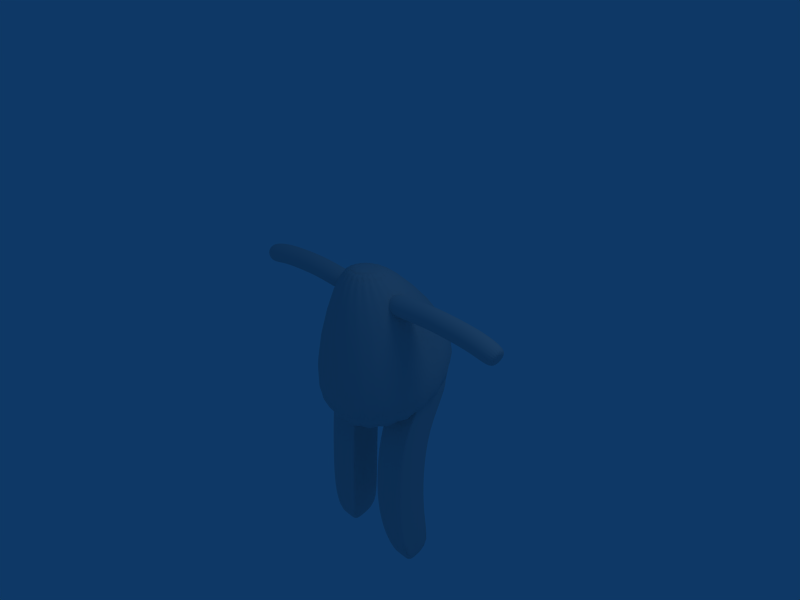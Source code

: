 # Source: Puffy.blend  (saved by Blender 2.41.0; exported with 4.5.12 LTS)
import bpy
from mathutils import Matrix  # noqa: F401  (used for matrix-valued properties, if any)

bpy.ops.wm.read_factory_settings(use_empty=True)
scene = bpy.context.scene
scene.name = 'Scene'

# ---- collections
col_collection_1 = bpy.data.collections.new('Collection 1'); scene.collection.children.link(col_collection_1)

# ---- world
world_world = bpy.data.worlds.new('World'); scene.world = world_world
world_world.color = (0.05656, 0.2208, 0.4)
world_world.use_sun_shadow = False
world_world.sun_shadow_jitter_overblur = 0.0
world_world.cycles.sampling_method = 'MANUAL'
world_world.cycles.sample_map_resolution = 256

# ---- cameras
cam_camera = bpy.data.cameras.new('Camera')
cam_camera.passepartout_alpha = 0.2
cam_camera.clip_end = 100.0
cam_camera.lens = 35.0
cam_camera.ortho_scale = 7.314
cam_camera.show_passepartout = False
cam_camera.show_safe_areas = True
cam_camera.dof.focus_distance = 0.0
cam_camera.dof.aperture_fstop = 128.0

# ---- lights
light_spot = bpy.data.lights.new('Spot', 'POINT')
light_spot.transmission_factor = 0.0
light_spot.cutoff_distance = 30.0
light_spot.energy = 100.0
light_spot.shadow_buffer_clip_start = 1.001
light_spot.shadow_soft_size = 1.0
light_spot.shadow_maximum_resolution = 0.006
light_spot.use_absolute_resolution = True
light_spot.cycles.use_multiple_importance_sampling = False

# ---- meshes
me_cylinder_002 = bpy.data.meshes.new('Cylinder.002')
me_cylinder_002.from_pydata([(0.01915, 0.6613, 0.412), (0.04562, 0.6259, 0.412), (0.06107, 0.5845, 0.412), (0.06422, 0.5405, 0.412), (0.05483, 0.4973, 0.412), (0.03365, 0.4585, 0.412), (0.002407, 0.4273, 0.412), (-0.03637, 0.4061, 0.412), (-0.07955, 0.3967, 0.412), (-0.1236, 0.3998, 0.412), (-0.165, 0.4153, 0.412), (-0.2004, 0.4418, 0.412), (-0.2269, 0.4771, 0.412), (-0.2423, 0.5185, 0.412), (-0.2455, 0.5626, 0.412), (-0.2361, 0.6058, 0.412), (-0.2149, 0.6446, 0.412), (-0.1836, 0.6758, 0.412), (-0.1449, 0.697, 0.412), (-0.1017, 0.7064, 0.412), (-0.05762, 0.7032, 0.412), (-0.01623, 0.6878, 0.412), (0.01915, 0.6928, 0.7836), (0.04562, 0.6574, 0.7836), (0.06107, 0.616, 0.7836), (0.06422, 0.5719, 0.7836), (0.05483, 0.5288, 0.7836), (0.03365, 0.49, 0.7836), (0.002407, 0.4588, 0.7836), (-0.03637, 0.4376, 0.7836), (-0.07955, 0.4282, 0.7836), (-0.1236, 0.4313, 0.7836), (-0.165, 0.4468, 0.7836), (-0.2004, 0.4733, 0.7836), (-0.2269, 0.5086, 0.7836), (-0.2423, 0.55, 0.7836), (-0.2455, 0.5941, 0.7836), (-0.2361, 0.6373, 0.7836), (-0.2149, 0.6761, 0.7836), (-0.1836, 0.7073, 0.7836), (-0.1449, 0.7285, 0.7836), (-0.1017, 0.7379, 0.7836), (-0.05762, 0.7347, 0.7836), (-0.01622, 0.7193, 0.7836), (-0.09062, 0.5515, 0.412), (-0.01622, 0.7463, 1.193), (-0.05762, 0.7617, 1.193), (-0.1017, 0.7648, 1.193), (-0.1449, 0.7555, 1.193), (-0.1836, 0.7343, 1.193), (-0.2149, 0.703, 1.193), (-0.2361, 0.6643, 1.193), (-0.2455, 0.6211, 1.193), (-0.2423, 0.577, 1.193), (-0.2269, 0.5356, 1.193), (-0.2004, 0.5002, 1.193), (-0.165, 0.4738, 1.193), (-0.1236, 0.4583, 1.193), (-0.07955, 0.4552, 1.193), (-0.03637, 0.4646, 1.193), (0.002407, 0.4857, 1.193), (0.03365, 0.517, 1.193), (0.05483, 0.5558, 1.193), (0.06422, 0.5989, 1.193), (0.06107, 0.643, 1.193), (0.04562, 0.6844, 1.193), (0.01915, 0.7198, 1.193), (0.01915, 0.7018, 1.597), (0.04562, 0.6664, 1.597), (0.06107, 0.625, 1.597), (0.06422, 0.5809, 1.597), (0.05483, 0.5378, 1.597), (0.03365, 0.499, 1.597), (0.002407, 0.4677, 1.597), (-0.03637, 0.4466, 1.597), (-0.07955, 0.4372, 1.597), (-0.1236, 0.4403, 1.597), (-0.165, 0.4558, 1.597), (-0.2004, 0.4823, 1.597), (-0.2269, 0.5176, 1.597), (-0.2423, 0.559, 1.597), (-0.2455, 0.6031, 1.597), (-0.2361, 0.6463, 1.597), (-0.2149, 0.685, 1.597), (-0.1836, 0.7163, 1.597), (-0.1449, 0.7375, 1.597), (-0.1017, 0.7469, 1.597), (-0.05762, 0.7437, 1.597), (-0.01622, 0.7283, 1.597), (-0.01622, 0.7013, 1.988), (-0.05762, 0.7167, 1.988), (-0.1017, 0.7199, 1.988), (-0.1449, 0.7105, 1.988), (-0.1836, 0.6893, 1.988), (-0.2149, 0.6581, 1.988), (-0.2361, 0.6193, 1.988), (-0.2455, 0.5761, 1.988), (-0.2423, 0.532, 1.988), (-0.2269, 0.4906, 1.988), (-0.2004, 0.4553, 1.988), (-0.165, 0.4288, 1.988), (-0.1236, 0.4133, 1.988), (-0.07955, 0.4102, 1.988), (-0.03637, 0.4196, 1.988), (0.002407, 0.4408, 1.988), (0.03365, 0.472, 1.988), (0.05483, 0.5108, 1.988), (0.06422, 0.554, 1.988), (0.06107, 0.598, 1.988), (0.04562, 0.6394, 1.988), (0.01915, 0.6748, 1.988), (0.01915, 0.5791, 2.378), (0.04562, 0.5456, 2.367), (0.06107, 0.5063, 2.354), (0.06422, 0.4646, 2.34), (0.05483, 0.4237, 2.326), (0.03365, 0.3869, 2.313), (0.002407, 0.3573, 2.303), (-0.03637, 0.3372, 2.297), (-0.07955, 0.3283, 2.294), (-0.1236, 0.3313, 2.295), (-0.165, 0.3459, 2.3), (-0.2004, 0.371, 2.308), (-0.2269, 0.4046, 2.319), (-0.2423, 0.4438, 2.333), (-0.2455, 0.4856, 2.347), (-0.2361, 0.5265, 2.36), (-0.2149, 0.5632, 2.373), (-0.1836, 0.5929, 2.383), (-0.1449, 0.6129, 2.389), (-0.1017, 0.6218, 2.392), (-0.05762, 0.6188, 2.391), (-0.01622, 0.6042, 2.387), (-0.09062, 0.4751, 2.343)], [], [(44, 0, 1), (44, 1, 2), (44, 2, 3), (44, 3, 4), (44, 4, 5), (44, 5, 6), (44, 6, 7), (44, 7, 8), (44, 8, 9), (44, 9, 10), (44, 10, 11), (44, 11, 12), (44, 12, 13), (44, 13, 14), (44, 14, 15), (44, 15, 16), (44, 16, 17), (44, 17, 18), (44, 18, 19), (44, 19, 20), (44, 20, 21), (21, 0, 44), (0, 22, 23, 1), (1, 23, 24, 2), (2, 24, 25, 3), (3, 25, 26, 4), (4, 26, 27, 5), (5, 27, 28, 6), (6, 28, 29, 7), (7, 29, 30, 8), (8, 30, 31, 9), (9, 31, 32, 10), (10, 32, 33, 11), (11, 33, 34, 12), (12, 34, 35, 13), (13, 35, 36, 14), (14, 36, 37, 15), (15, 37, 38, 16), (16, 38, 39, 17), (17, 39, 40, 18), (18, 40, 41, 19), (19, 41, 42, 20), (20, 42, 43, 21), (22, 0, 21, 43), (22, 43, 45, 66), (43, 42, 46, 45), (42, 41, 47, 46), (41, 40, 48, 47), (40, 39, 49, 48), (39, 38, 50, 49), (38, 37, 51, 50), (37, 36, 52, 51), (36, 35, 53, 52), (35, 34, 54, 53), (34, 33, 55, 54), (33, 32, 56, 55), (32, 31, 57, 56), (31, 30, 58, 57), (30, 29, 59, 58), (29, 28, 60, 59), (28, 27, 61, 60), (27, 26, 62, 61), (26, 25, 63, 62), (25, 24, 64, 63), (24, 23, 65, 64), (23, 22, 66, 65), (65, 66, 67, 68), (64, 65, 68, 69), (63, 64, 69, 70), (62, 63, 70, 71), (61, 62, 71, 72), (60, 61, 72, 73), (59, 60, 73, 74), (58, 59, 74, 75), (57, 58, 75, 76), (56, 57, 76, 77), (55, 56, 77, 78), (54, 55, 78, 79), (53, 54, 79, 80), (52, 53, 80, 81), (51, 52, 81, 82), (50, 51, 82, 83), (49, 50, 83, 84), (48, 49, 84, 85), (47, 48, 85, 86), (46, 47, 86, 87), (45, 46, 87, 88), (66, 45, 88, 67), (67, 88, 89, 110), (88, 87, 90, 89), (87, 86, 91, 90), (86, 85, 92, 91), (85, 84, 93, 92), (84, 83, 94, 93), (83, 82, 95, 94), (82, 81, 96, 95), (81, 80, 97, 96), (80, 79, 98, 97), (79, 78, 99, 98), (78, 77, 100, 99), (77, 76, 101, 100), (76, 75, 102, 101), (75, 74, 103, 102), (74, 73, 104, 103), (73, 72, 105, 104), (72, 71, 106, 105), (71, 70, 107, 106), (70, 69, 108, 107), (69, 68, 109, 108), (68, 67, 110, 109), (109, 110, 111, 112), (108, 109, 112, 113), (107, 108, 113, 114), (106, 107, 114, 115), (105, 106, 115, 116), (104, 105, 116, 117), (103, 104, 117, 118), (102, 103, 118, 119), (101, 102, 119, 120), (100, 101, 120, 121), (99, 100, 121, 122), (98, 99, 122, 123), (97, 98, 123, 124), (96, 97, 124, 125), (95, 96, 125, 126), (94, 95, 126, 127), (93, 94, 127, 128), (92, 93, 128, 129), (91, 92, 129, 130), (90, 91, 130, 131), (89, 90, 131, 132), (110, 89, 132, 111), (133, 112, 111), (133, 113, 112), (133, 114, 113), (133, 115, 114), (133, 116, 115), (133, 117, 116), (133, 118, 117), (133, 119, 118), (133, 120, 119), (133, 121, 120), (133, 122, 121), (133, 123, 122), (133, 124, 123), (133, 125, 124), (133, 126, 125), (133, 127, 126), (133, 128, 127), (133, 129, 128), (133, 130, 129), (133, 131, 130), (133, 132, 131), (133, 111, 132)])
me_cylinder_002.polygons.foreach_set('use_smooth', [True] * 154)
me_cylinder_002.use_remesh_preserve_volume = False
me_cylinder_002.use_remesh_preserve_attributes = False
me_cylinder_002.use_mirror_vertex_groups = False
me_cylinder_002.update()
me_cube_001 = bpy.data.meshes.new('Cube.001')
me_cube_001.from_pydata([(0.9571, 0.5927, -0.6648), (0.9571, 0.06977, -0.6648), (0.4341, 0.06977, -0.6648), (0.4341, 0.5927, -0.6648), (0.8606, 0.2554, -3.85), (0.8606, -0.1954, -3.927), (0.4596, -0.1954, -3.927), (0.4596, 0.2554, -3.85), (0.6956, 0.06977, -0.6648), (0.9571, 0.3313, -0.6648), (0.6956, 0.5927, -0.6648), (0.4341, 0.3313, -0.6648), (0.8606, 0.005059, -3.927), (0.6601, -0.1954, -3.927), (0.4596, 0.005059, -3.927), (0.6601, 0.2554, -3.85), (0.8092, -0.3384, -3.089), (0.8092, 0.1846, -3.089), (0.2862, -0.3384, -3.089), (0.2862, 0.1846, -3.089), (0.6956, 0.3313, -0.6648), (0.6601, 0.005059, -3.927), (0.8092, -0.0769, -3.089), (0.5477, -0.3384, -3.089), (0.2862, -0.0769, -3.089), (0.5477, 0.1846, -3.089), (0.8263, 0.06977, -0.6648), (0.5648, 0.06977, -0.6648), (0.9571, 0.2005, -0.6648), (0.9571, 0.462, -0.6648), (0.5648, 0.5927, -0.6648), (0.8263, 0.5927, -0.6648), (0.4341, 0.462, -0.6648), (0.4341, 0.2005, -0.6648), (0.821, -0.2497, -1.525), (0.821, 0.2733, -1.525), (0.298, -0.2497, -1.525), (0.298, 0.2733, -1.525), (0.6956, 0.462, -0.6648), (0.5648, 0.3313, -0.6648), (0.6956, 0.2005, -0.6648), (0.8263, 0.3313, -0.6648), (0.8092, 0.05384, -3.089), (0.821, 0.01183, -1.525), (0.8092, -0.2076, -3.089), (0.6784, -0.3384, -3.089), (0.5595, -0.2497, -1.525), (0.417, -0.3384, -3.089), (0.2862, -0.2076, -3.089), (0.298, 0.01183, -1.525), (0.2862, 0.05384, -3.089), (0.417, 0.1846, -3.089), (0.5595, 0.2733, -1.525), (0.6784, 0.1846, -3.089), (0.5648, 0.462, -0.6648), (0.5648, 0.2005, -0.6648), (0.8263, 0.462, -0.6648), (0.8263, 0.2005, -0.6648), (0.821, 0.1426, -1.525), (0.821, -0.1189, -1.525), (0.6903, -0.2497, -1.525), (0.4288, -0.2497, -1.525), (0.298, -0.1189, -1.525), (0.298, 0.1426, -1.525), (0.4288, 0.2733, -1.525), (0.6903, 0.2733, -1.525), (0.7855, -0.3325, -2.369), (0.7855, 0.1905, -2.369), (0.2625, -0.3325, -2.369), (0.2625, 0.1905, -2.369), (0.8092, 0.1192, -3.089), (0.8092, -0.01153, -3.089), (0.7855, -0.07098, -2.369), (0.8092, -0.1423, -3.089), (0.8092, -0.273, -3.089), (0.6131, -0.3384, -3.089), (0.7438, -0.3384, -3.089), (0.524, -0.3325, -2.369), (0.3516, -0.3384, -3.089), (0.4823, -0.3384, -3.089), (0.2862, -0.1423, -3.089), (0.2862, -0.273, -3.089), (0.2625, -0.07098, -2.369), (0.2862, -0.01153, -3.089), (0.2862, 0.1192, -3.089), (0.3516, 0.1846, -3.089), (0.4823, 0.1846, -3.089), (0.524, 0.1905, -2.369), (0.7438, 0.1846, -3.089), (0.6131, 0.1846, -3.089), (0.7855, 0.05976, -2.369), (0.821, 0.2079, -1.525), (0.821, 0.0772, -1.525), (0.7855, -0.2017, -2.369), (0.821, -0.05354, -1.525), (0.821, -0.1843, -1.525), (0.6548, -0.3325, -2.369), (0.7556, -0.2497, -1.525), (0.6249, -0.2497, -1.525), (0.3933, -0.3325, -2.369), (0.4942, -0.2497, -1.525), (0.3634, -0.2497, -1.525), (0.2625, -0.2017, -2.369), (0.298, -0.1843, -1.525), (0.298, -0.05354, -1.525), (0.2625, 0.05976, -2.369), (0.298, 0.0772, -1.525), (0.298, 0.2079, -1.525), (0.3933, 0.1905, -2.369), (0.3634, 0.2733, -1.525), (0.4942, 0.2733, -1.525), (0.6548, 0.1905, -2.369), (0.6249, 0.2733, -1.525), (0.7556, 0.2733, -1.525), (0.7855, 0.1251, -2.369), (0.7855, -0.005612, -2.369), (0.7855, -0.1364, -2.369), (0.7855, -0.2671, -2.369), (0.7202, -0.3325, -2.369), (0.5894, -0.3325, -2.369), (0.4587, -0.3325, -2.369), (0.3279, -0.3325, -2.369), (0.2625, -0.2671, -2.369), (0.2625, -0.1364, -2.369), (0.2625, -0.005612, -2.369), (0.2625, 0.1251, -2.369), (0.3279, 0.1905, -2.369), (0.4587, 0.1905, -2.369), (0.5894, 0.1905, -2.369), (0.7202, 0.1905, -2.369)], [], [(15, 7, 14, 21), (4, 15, 21, 12), (21, 14, 6, 13), (12, 21, 13, 5), (32, 3, 30, 54), (11, 32, 54, 39), (54, 30, 10, 38), (39, 54, 38, 20), (33, 11, 39, 55), (2, 33, 55, 27), (55, 39, 20, 40), (27, 55, 40, 8), (38, 10, 31, 56), (20, 38, 56, 41), (0, 29, 56, 31), (41, 56, 29, 9), (40, 20, 41, 57), (8, 40, 57, 26), (57, 41, 9, 28), (26, 57, 28, 1), (42, 4, 12), (44, 12, 5), (45, 5, 13), (47, 13, 6), (48, 6, 14), (50, 14, 7), (51, 7, 15), (53, 15, 4), (22, 71, 12), (71, 42, 12), (42, 70, 4), (70, 17, 4), (67, 17, 70, 114), (35, 67, 114, 91), (114, 70, 42, 90), (91, 114, 90, 58), (29, 0, 91), (91, 0, 35), (91, 58, 29), (90, 42, 71, 115), (58, 90, 115, 92), (115, 71, 22, 72), (92, 115, 72, 43), (92, 9, 29), (58, 92, 29), (92, 43, 9), (16, 74, 5), (74, 44, 5), (44, 73, 12), (73, 22, 12), (72, 22, 73, 116), (43, 72, 116, 94), (116, 73, 44, 93), (94, 116, 93, 59), (94, 28, 9), (43, 94, 9), (94, 59, 28), (93, 44, 74, 117), (59, 93, 117, 95), (117, 74, 16, 66), (95, 117, 66, 34), (95, 1, 28), (59, 95, 28), (95, 34, 1), (23, 75, 13), (75, 45, 13), (45, 76, 5), (76, 16, 5), (66, 16, 76, 118), (34, 66, 118, 97), (118, 76, 45, 96), (97, 118, 96, 60), (97, 26, 1), (34, 97, 1), (97, 60, 26), (96, 45, 75, 119), (60, 96, 119, 98), (119, 75, 23, 77), (98, 119, 77, 46), (98, 8, 26), (60, 98, 26), (98, 46, 8), (18, 78, 6), (78, 47, 6), (47, 79, 13), (79, 23, 13), (77, 23, 79, 120), (46, 77, 120, 100), (120, 79, 47, 99), (100, 120, 99, 61), (100, 27, 8), (46, 100, 8), (100, 61, 27), (99, 47, 78, 121), (61, 99, 121, 101), (121, 78, 18, 68), (101, 121, 68, 36), (101, 2, 27), (61, 101, 27), (101, 36, 2), (24, 80, 14), (80, 48, 14), (48, 81, 6), (81, 18, 6), (68, 18, 81, 122), (36, 68, 122, 103), (122, 81, 48, 102), (103, 122, 102, 62), (103, 33, 2), (36, 103, 2), (103, 62, 33), (102, 48, 80, 123), (62, 102, 123, 104), (123, 80, 24, 82), (104, 123, 82, 49), (104, 11, 33), (62, 104, 33), (104, 49, 11), (19, 84, 7), (84, 50, 7), (50, 83, 14), (83, 24, 14), (82, 24, 83, 124), (49, 82, 124, 106), (124, 83, 50, 105), (106, 124, 105, 63), (106, 32, 11), (49, 106, 11), (106, 63, 32), (105, 50, 84, 125), (63, 105, 125, 107), (125, 84, 19, 69), (107, 125, 69, 37), (107, 3, 32), (63, 107, 32), (107, 37, 3), (25, 86, 15), (86, 51, 15), (51, 85, 7), (85, 19, 7), (69, 19, 85, 126), (37, 69, 126, 109), (126, 85, 51, 108), (109, 126, 108, 64), (109, 30, 3), (37, 109, 3), (109, 64, 30), (108, 51, 86, 127), (64, 108, 127, 110), (127, 86, 25, 87), (110, 127, 87, 52), (110, 10, 30), (64, 110, 30), (110, 52, 10), (17, 88, 4), (88, 53, 4), (53, 89, 15), (89, 25, 15), (87, 25, 89, 128), (52, 87, 128, 112), (128, 89, 53, 111), (112, 128, 111, 65), (112, 31, 10), (52, 112, 10), (112, 65, 31), (111, 53, 88, 129), (65, 111, 129, 113), (129, 88, 17, 67), (113, 129, 67, 35), (113, 0, 31), (65, 113, 31), (35, 0, 113)])
me_cube_001.polygons.foreach_set('use_smooth', [True] * 172)
me_cube_001.use_remesh_preserve_volume = False
me_cube_001.use_remesh_preserve_attributes = False
me_cube_001.use_mirror_vertex_groups = False
me_cube_001.update()
me_cylinder = bpy.data.meshes.new('Cylinder')
me_cylinder.from_pydata([(1.0, -0.7024, -0.9547), (1.241, -0.7983, -0.6471), (1.382, -0.9106, -0.287), (1.411, -1.03, 0.09632), (1.325, -1.147, 0.4718), (1.132, -1.252, 0.8091), (0.8475, -1.337, 1.081), (0.4942, -1.394, 1.265), (0.1009, -1.42, 1.347), (-0.3006, -1.411, 1.319), (-0.6778, -1.369, 1.185), (-1.0, -1.298, 0.9547), (-1.241, -1.202, 0.6471), (-1.382, -1.089, 0.287), (-1.411, -0.97, -0.09632), (-1.325, -0.8529, -0.4718), (-1.132, -0.7478, -0.8091), (-0.8475, -0.6631, -1.081), (-0.4942, -0.6057, -1.265), (-0.1009, -0.5803, -1.347), (0.3006, -0.5888, -1.319), (0.6778, -0.6307, -1.185), (0.2859, 0.9259, -0.2761), (0.3549, 0.9498, -0.1872), (0.3951, 0.9777, -0.08301), (0.4033, 1.007, 0.02786), (0.3788, 1.037, 0.1365), (0.3237, 1.063, 0.234), (0.2423, 1.084, 0.3126), (0.1413, 1.098, 0.3659), (0.02884, 1.105, 0.3895), (-0.08594, 1.102, 0.3816), (-0.1938, 1.092, 0.3427), (-0.2859, 1.074, 0.2761), (-0.3549, 1.05, 0.1871), (-0.3951, 1.022, 0.08301), (-0.4033, 0.9925, -0.02786), (-0.3788, 0.9634, -0.1365), (-0.3237, 0.9372, -0.234), (-0.2423, 0.9161, -0.3126), (-0.1413, 0.9018, -0.3659), (-0.02884, 0.8955, -0.3895), (0.08595, 0.8976, -0.3816), (0.1938, 0.908, -0.3427), (0.0, -1.0, -6.495e-08), (8.161e-07, 1.0, -8.81e-07)], [], [(44, 0, 1), (45, 23, 22), (44, 1, 2), (45, 24, 23), (44, 2, 3), (45, 25, 24), (44, 3, 4), (45, 26, 25), (44, 4, 5), (45, 27, 26), (44, 5, 6), (45, 28, 27), (44, 6, 7), (45, 29, 28), (44, 7, 8), (45, 30, 29), (44, 8, 9), (45, 31, 30), (44, 9, 10), (45, 32, 31), (44, 10, 11), (45, 33, 32), (44, 11, 12), (45, 34, 33), (44, 12, 13), (45, 35, 34), (44, 13, 14), (45, 36, 35), (44, 14, 15), (45, 37, 36), (44, 15, 16), (45, 38, 37), (44, 16, 17), (45, 39, 38), (44, 17, 18), (45, 40, 39), (44, 18, 19), (45, 41, 40), (44, 19, 20), (45, 42, 41), (44, 20, 21), (45, 43, 42), (21, 0, 44), (45, 22, 43), (0, 22, 23, 1), (1, 23, 24, 2), (2, 24, 25, 3), (3, 25, 26, 4), (4, 26, 27, 5), (5, 27, 28, 6), (6, 28, 29, 7), (7, 29, 30, 8), (8, 30, 31, 9), (9, 31, 32, 10), (10, 32, 33, 11), (11, 33, 34, 12), (12, 34, 35, 13), (13, 35, 36, 14), (14, 36, 37, 15), (15, 37, 38, 16), (16, 38, 39, 17), (17, 39, 40, 18), (18, 40, 41, 19), (19, 41, 42, 20), (20, 42, 43, 21), (22, 0, 21, 43)])
me_cylinder.polygons.foreach_set('use_smooth', [True] * 66)
me_cylinder.use_remesh_preserve_volume = False
me_cylinder.use_remesh_preserve_attributes = False
me_cylinder.use_mirror_vertex_groups = False
me_cylinder.update()

# ---- objects
ob_cylinder_001 = bpy.data.objects.new('Cylinder.001', me_cylinder_002)
ob_cube = bpy.data.objects.new('Cube', me_cube_001)
ob_cylinder = bpy.data.objects.new('Cylinder', me_cylinder)
ob_lamp = bpy.data.objects.new('Lamp', light_spot)
ob_camera = bpy.data.objects.new('Camera', cam_camera)

# ---- transforms, parenting, visibility, modifiers, constraints
ob_cylinder_001.location = (0.0, 0.0, 0.0)
ob_cylinder_001.rotation_euler = (1.571, -0.0, 1.571)
ob_cylinder_001.lock_rotations_4d = False
ob_cylinder_001.empty_display_type = 'ARROWS'
ob_cylinder_001.color = (0.0, 0.0, 0.0, 1.0)
ob_cylinder_001.lineart.crease_threshold = 0.0
_m = ob_cylinder_001.modifiers.new('Mirror', 'MIRROR')
_m.use_axis = (False, False, True)
_m.use_mirror_vertex_groups = False
_m = ob_cylinder_001.modifiers.new('Subsurf', 'SUBSURF')
_m.uv_smooth = 'PRESERVE_CORNERS'
_m.quality = 2
_m.show_only_control_edges = False
ob_cube.location = (0.0, 0.0, 0.0)
ob_cube.lock_rotations_4d = False
ob_cube.empty_display_type = 'ARROWS'
ob_cube.color = (0.0, 0.0, 0.0, 1.0)
ob_cube.lineart.crease_threshold = 0.0
_m = ob_cube.modifiers.new('Subsurf', 'SUBSURF')
_m.uv_smooth = 'PRESERVE_CORNERS'
_m.quality = 2
_m.show_only_control_edges = False
_m = ob_cube.modifiers.new('Mirror', 'MIRROR')
_m.use_mirror_vertex_groups = False
ob_cylinder.location = (0.0, 0.0, 0.0)
ob_cylinder.rotation_euler = (1.767, 4.324e-17, 4.252e-18)
ob_cylinder.lock_rotations_4d = False
ob_cylinder.empty_display_type = 'ARROWS'
ob_cylinder.color = (0.0, 0.0, 0.0, 1.0)
ob_cylinder.lineart.crease_threshold = 0.0
_m = ob_cylinder.modifiers.new('Subsurf', 'SUBSURF')
_m.uv_smooth = 'PRESERVE_CORNERS'
_m.quality = 2
_m.levels = 2
_m.show_only_control_edges = False
ob_lamp.location = (4.076, 1.005, 5.904)
ob_lamp.rotation_euler = (0.6503, 0.05522, 1.866)
ob_lamp.lock_rotations_4d = False
ob_lamp.empty_display_type = 'ARROWS'
ob_lamp.color = (0.0, 0.0, 0.0, 0.0)
ob_lamp.lineart.crease_threshold = 0.0
ob_camera.location = (7.481, -6.508, 5.344)
ob_camera.rotation_euler = (1.109, 0.01082, 0.8149)
ob_camera.lock_rotations_4d = False
ob_camera.empty_display_type = 'ARROWS'
ob_camera.color = (0.0, 0.0, 0.0, 0.0)
ob_camera.display_type = 'WIRE'
ob_camera.lineart.crease_threshold = 0.0

# ---- collection membership
col_collection_1.objects.link(ob_cylinder_001)
col_collection_1.objects.link(ob_cube)
col_collection_1.objects.link(ob_cylinder)
col_collection_1.objects.link(ob_lamp)
col_collection_1.objects.link(ob_camera)

# ---- scene / render settings (as saved in the file)
scene.camera = ob_camera
scene.frame_start = 1; scene.frame_end = 250; scene.frame_set(1)
scene.render.engine = 'BLENDER_EEVEE_NEXT'
scene.render.image_settings.file_format = 'JPEG'
scene.render.image_settings.color_mode = 'RGB'
scene.render.image_settings.compression = 90
scene.render.resolution_x = 800
scene.render.resolution_y = 600
scene.render.pixel_aspect_x = 100.0
scene.render.pixel_aspect_y = 100.0
scene.render.fps = 25
scene.render.dither_intensity = 0.0
scene.render.use_compositing = False
scene.render.use_sequencer = False
scene.render.bake_bias = 0.0
scene.render.use_stamp_time = False
scene.render.use_stamp_date = False
scene.render.use_stamp_frame = False
scene.render.use_stamp_camera = False
scene.render.use_stamp_scene = False
scene.render.use_stamp_filename = False
scene.render.use_stamp_render_time = False
scene.render.stamp_font_size = 0
scene.cycles.use_denoising = False
scene.cycles.samples = 10
scene.cycles.sampling_pattern = 'TABULATED_SOBOL'
scene.cycles.light_sampling_threshold = 0.0
scene.cycles.use_adaptive_sampling = False
scene.cycles.use_light_tree = False
scene.cycles.blur_glossy = 0.0
scene.cycles.volume_bounces = 1
scene.cycles.pixel_filter_type = 'GAUSSIAN'
scene.cycles.sample_clamp_indirect = 0.0
scene.view_settings.view_transform = 'Raw'
bpy.context.view_layer.update()
